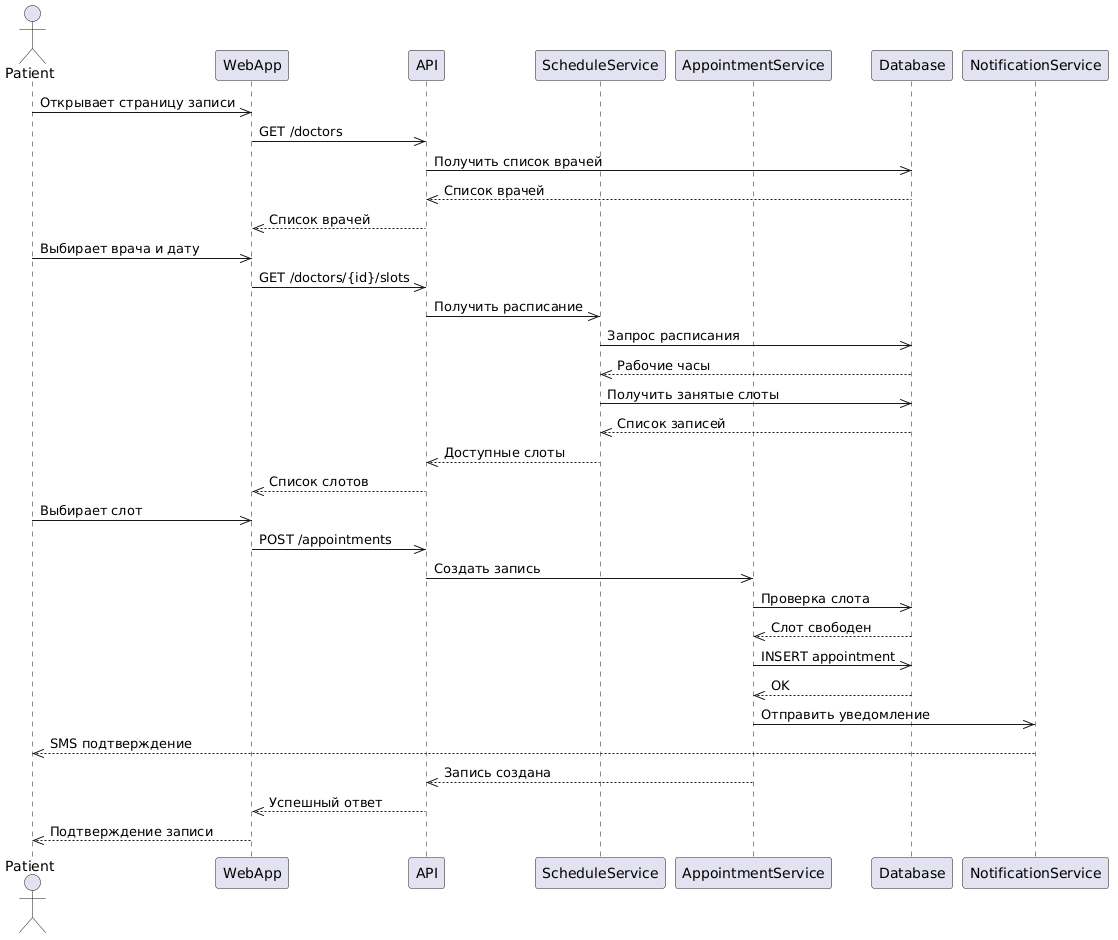

The diagram above was rendered by PlantUML. Its source (embedded in the PNG):
@startuml
actor Patient
participant WebApp
participant API
participant ScheduleService
participant AppointmentService
participant Database
participant NotificationService

Patient->>WebApp: Открывает страницу записи
WebApp->>API: GET /doctors
API->>Database: Получить список врачей
Database-->>API: Список врачей
API-->>WebApp: Список врачей

Patient->>WebApp: Выбирает врача и дату
WebApp->>API: GET /doctors/{id}/slots

API->>ScheduleService: Получить расписание
ScheduleService->>Database: Запрос расписания
Database-->>ScheduleService: Рабочие часы

ScheduleService->>Database: Получить занятые слоты
Database-->>ScheduleService: Список записей

ScheduleService-->>API: Доступные слоты
API-->>WebApp: Список слотов

Patient->>WebApp: Выбирает слот
WebApp->>API: POST /appointments

API->>AppointmentService: Создать запись
AppointmentService->>Database: Проверка слота
Database-->>AppointmentService: Слот свободен

AppointmentService->>Database: INSERT appointment
Database-->>AppointmentService: OK

AppointmentService->>NotificationService: Отправить уведомление
NotificationService-->>Patient: SMS подтверждение

AppointmentService-->>API: Запись создана
API-->>WebApp: Успешный ответ
WebApp-->>Patient: Подтверждение записи
@enduml